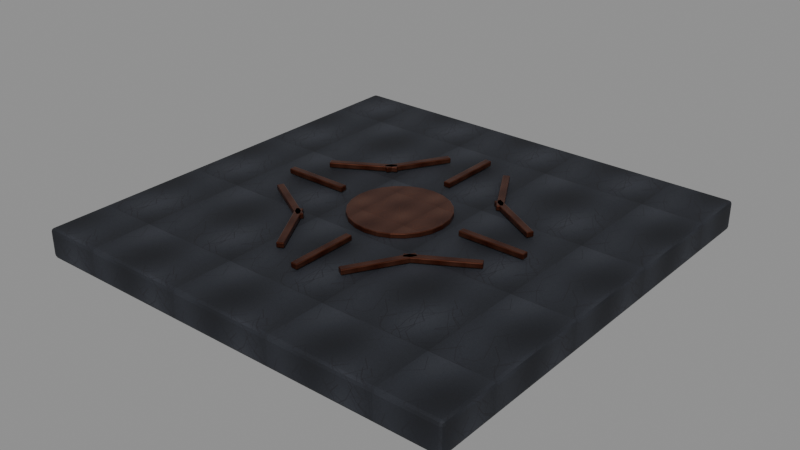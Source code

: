 # Source: blackstone-floor-tile.blend  (saved by Blender 5.0.118; exported with 4.5.12 LTS)
import bpy
from mathutils import Matrix  # noqa: F401  (used for matrix-valued properties, if any)

bpy.ops.wm.read_factory_settings(use_empty=True)
scene = bpy.context.scene
scene.name = 'Scene'

# ---- images (referenced by path relative to the original .blend; pixels are not part of the script)
import os
ASSET_DIR = os.environ.get("B2B_ASSET_DIR", "")  # directory of the original .blend (textures are referenced by path, not embedded)
HERE = os.path.dirname(os.path.abspath(__file__))  # packed textures are extracted next to this script under _unpacked/

def load_image(name, relpath, width, height, colorspace="sRGB"):
    """Load a texture the original file referenced (path relative to the .blend, or extracted next to this script)."""
    p = next((c for c in (os.path.join(HERE, relpath), os.path.join(ASSET_DIR, relpath)) if relpath and os.path.exists(c)), "")
    if p:
        img = bpy.data.images.load(p, check_existing=True)
        img.name = name
    else:  # same state as the original file: an image datablock whose file is absent (Cycles renders it pink)
        img = bpy.data.images.new(name, width, height)
        img.source = "FILE"
        img.filepath = "//" + (relpath or name)
    img.colorspace_settings.name = colorspace
    return img
img_blackstone_basalt_albedo_png = load_image('blackstone-basalt-albedo.png', '_unpacked/9fdcc09c39f13881.0d542fb7.png', 512, 512, 'sRGB')
img_blackstone_basalt_normal_png = load_image('blackstone-basalt-normal.png', '_unpacked/blackstone-basalt-normal.96010286.png', 512, 512, 'Non-Color')
img_blackstone_basalt_metallic_smoothness_png = load_image('blackstone-basalt-metallic-smoothness.png', '_unpacked/blackstone-basalt-metallic-smoothness.c027b876.png', 512, 512, 'Non-Color')
img_blackstone_bronze_albedo_png = load_image('blackstone-bronze-albedo.png', '_unpacked/352b8acdcaf28e41.c9bf7482.png', 512, 512, 'sRGB')
img_blackstone_royal_bronze_normal_png = load_image('blackstone-royal-bronze-normal.png', '_unpacked/blackstone-royal-bronze-normal.07504b01.png', 512, 512, 'Non-Color')
img_blackstone_royal_bronze_metallic_smoothness_png = load_image('blackstone-royal-bronze-metallic-smoothness.png', '_unpacked/blackstone-royal-bronze-metallic-smoothness.5d60b618.png', 512, 512, 'Non-Color')

# ---- materials (node trees are filled in below, after node groups)
mat_blackstone_basalt = bpy.data.materials.new('blackstone.basalt')
mat_blackstone_basalt.use_backface_culling = True
mat_blackstone_royal_bronze = bpy.data.materials.new('blackstone.royal-bronze')
mat_blackstone_royal_bronze.use_backface_culling = True

# ---- material node trees
mat_blackstone_basalt.use_nodes = True; mat_blackstone_basalt.node_tree.nodes.clear()
_N = mat_blackstone_basalt.node_tree.nodes; _L = mat_blackstone_basalt.node_tree.links
n0 = _N.new('ShaderNodeBsdfPrincipled'); n0.name = 'Principled BSDF'; n0.location = (-200, 100)
n1 = _N.new('ShaderNodeOutputMaterial'); n1.name = 'Material Output'; n1.location = (200, 100)
n2 = _N.new('ShaderNodeTexImage'); n2.name = 'BlackstoneSource'; n2.location = (0, 0)
n2.image = img_blackstone_basalt_albedo_png
n3 = _N.new('ShaderNodeTexImage'); n3.name = 'Blackstone Normal'; n3.location = (0, 0)
n3.image = img_blackstone_basalt_normal_png
n4 = _N.new('ShaderNodeNormalMap'); n4.name = 'Blackstone NormalMap'; n4.location = (0, 0)
n4.inputs[0].default_value = 0.45
n5 = _N.new('ShaderNodeTexImage'); n5.name = 'Blackstone MetallicSmoothness'; n5.location = (0, 0)
n5.image = img_blackstone_basalt_metallic_smoothness_png
n6 = _N.new('ShaderNodeSeparateColor'); n6.name = 'Blackstone Packed Channels'; n6.location = (0, 0)
n7 = _N.new('ShaderNodeMath'); n7.name = 'Blackstone Smoothness To Roughness'; n7.location = (0, 0)
n7.operation = 'SUBTRACT'
n7.inputs[0].default_value = 1.0
_L.new(n0.outputs[0], n1.inputs[0])
_L.new(n2.outputs[0], n0.inputs[0])
_L.new(n3.outputs[0], n4.inputs[1])
_L.new(n4.outputs[0], n0.inputs[5])
_L.new(n5.outputs[0], n6.inputs[0])
_L.new(n6.outputs[0], n0.inputs[1])
_L.new(n5.outputs[1], n7.inputs[1])
_L.new(n7.outputs[0], n0.inputs[2])
n1.is_active_output = True
mat_blackstone_royal_bronze.use_nodes = True; mat_blackstone_royal_bronze.node_tree.nodes.clear()
_N = mat_blackstone_royal_bronze.node_tree.nodes; _L = mat_blackstone_royal_bronze.node_tree.links
n0 = _N.new('ShaderNodeBsdfPrincipled'); n0.name = 'Principled BSDF'; n0.location = (-200, 100)
n1 = _N.new('ShaderNodeOutputMaterial'); n1.name = 'Material Output'; n1.location = (200, 100)
n2 = _N.new('ShaderNodeTexImage'); n2.name = 'BlackstoneSource'; n2.location = (0, 0)
n2.image = img_blackstone_bronze_albedo_png
n3 = _N.new('ShaderNodeTexImage'); n3.name = 'Blackstone Normal'; n3.location = (0, 0)
n3.image = img_blackstone_royal_bronze_normal_png
n4 = _N.new('ShaderNodeNormalMap'); n4.name = 'Blackstone NormalMap'; n4.location = (0, 0)
n4.inputs[0].default_value = 0.45
n5 = _N.new('ShaderNodeTexImage'); n5.name = 'Blackstone MetallicSmoothness'; n5.location = (0, 0)
n5.image = img_blackstone_royal_bronze_metallic_smoothness_png
n6 = _N.new('ShaderNodeSeparateColor'); n6.name = 'Blackstone Packed Channels'; n6.location = (0, 0)
n7 = _N.new('ShaderNodeMath'); n7.name = 'Blackstone Smoothness To Roughness'; n7.location = (0, 0)
n7.operation = 'SUBTRACT'
n7.inputs[0].default_value = 1.0
_L.new(n0.outputs[0], n1.inputs[0])
_L.new(n2.outputs[0], n0.inputs[0])
_L.new(n3.outputs[0], n4.inputs[1])
_L.new(n4.outputs[0], n0.inputs[5])
_L.new(n5.outputs[0], n6.inputs[0])
_L.new(n6.outputs[0], n0.inputs[1])
_L.new(n5.outputs[1], n7.inputs[1])
_L.new(n7.outputs[0], n0.inputs[2])
n1.is_active_output = True

# ---- meshes
me_cube = bpy.data.meshes.new('Cube')
me_cube.from_pydata([(-2.5, -2.5, -0.17), (-2.5, -2.5, 0.17), (-2.5, 2.5, -0.17), (-2.5, 2.5, 0.17), (2.5, -2.5, -0.17), (2.5, -2.5, 0.17), (2.5, 2.5, -0.17), (2.5, 2.5, 0.17)], [], [(0, 1, 3, 2), (2, 3, 7, 6), (6, 7, 5, 4), (4, 5, 1, 0), (2, 6, 4, 0), (7, 3, 1, 5)])
_uv = me_cube.uv_layers.new(name='UVMap')
_uv.uv.foreach_set('vector', [-1.583, 0.3583, -1.583, 0.6417, 2.583, 0.6417, 2.583, 0.3583, -1.583, 0.3583, -1.583, 0.6417, 2.583, 0.6417, 2.583, 0.3583, 2.583, 0.3583, 2.583, 0.6417, -1.583, 0.6417, -1.583, 0.3583, 2.583, 0.3583, 2.583, 0.6417, -1.583, 0.6417, -1.583, 0.3583, -1.583, 2.583, 2.583, 2.583, 2.583, -1.583, -1.583, -1.583, 2.583, 2.583, -1.583, 2.583, -1.583, -1.583, 2.583, -1.583])
me_cube.materials.append(mat_blackstone_basalt)
me_cube.update()
me_cylinder = bpy.data.meshes.new('Cylinder')
me_cylinder.from_pydata([(0.0, 0.56, -0.0275), (0.0, 0.56, 0.0275), (0.1449, 0.5409, -0.0275), (0.1449, 0.5409, 0.0275), (0.28, 0.485, -0.0275), (0.28, 0.485, 0.0275), (0.396, 0.396, -0.0275), (0.396, 0.396, 0.0275), (0.485, 0.28, -0.0275), (0.485, 0.28, 0.0275), (0.5409, 0.1449, -0.0275), (0.5409, 0.1449, 0.0275), (0.56, 0.0, -0.0275), (0.56, 0.0, 0.0275), (0.5409, -0.1449, -0.0275), (0.5409, -0.1449, 0.0275), (0.485, -0.28, -0.0275), (0.485, -0.28, 0.0275), (0.396, -0.396, -0.0275), (0.396, -0.396, 0.0275), (0.28, -0.485, -0.0275), (0.28, -0.485, 0.0275), (0.1449, -0.5409, -0.0275), (0.1449, -0.5409, 0.0275), (0.0, -0.56, -0.0275), (0.0, -0.56, 0.0275), (-0.1449, -0.5409, -0.0275), (-0.1449, -0.5409, 0.0275), (-0.28, -0.485, -0.0275), (-0.28, -0.485, 0.0275), (-0.396, -0.396, -0.0275), (-0.396, -0.396, 0.0275), (-0.485, -0.28, -0.0275), (-0.485, -0.28, 0.0275), (-0.5409, -0.1449, -0.0275), (-0.5409, -0.1449, 0.0275), (-0.56, 0.0, -0.0275), (-0.56, 0.0, 0.0275), (-0.5409, 0.1449, -0.0275), (-0.5409, 0.1449, 0.0275), (-0.485, 0.28, -0.0275), (-0.485, 0.28, 0.0275), (-0.396, 0.396, -0.0275), (-0.396, 0.396, 0.0275), (-0.28, 0.485, -0.0275), (-0.28, 0.485, 0.0275), (-0.1449, 0.5409, -0.0275), (-0.1449, 0.5409, 0.0275)], [], [(0, 1, 3, 2), (2, 3, 5, 4), (4, 5, 7, 6), (6, 7, 9, 8), (8, 9, 11, 10), (10, 11, 13, 12), (12, 13, 15, 14), (14, 15, 17, 16), (16, 17, 19, 18), (18, 19, 21, 20), (20, 21, 23, 22), (22, 23, 25, 24), (24, 25, 27, 26), (26, 27, 29, 28), (28, 29, 31, 30), (30, 31, 33, 32), (32, 33, 35, 34), (34, 35, 37, 36), (36, 37, 39, 38), (38, 39, 41, 40), (40, 41, 43, 42), (42, 43, 45, 44), (3, 1, 47, 45, 43, 41, 39, 37, 35, 33, 31, 29, 27, 25, 23, 21, 19, 17, 15, 13, 11, 9, 7, 5), (44, 45, 47, 46), (46, 47, 1, 0), (0, 2, 4, 6, 8, 10, 12, 14, 16, 18, 20, 22, 24, 26, 28, 30, 32, 34, 36, 38, 40, 42, 44, 46)])
_uv = me_cylinder.uv_layers.new(name='UVMap')
_uv.uv.foreach_set('vector', [0.5, 0.45, 0.5, 0.55, 0.7635, 0.55, 0.7635, 0.45, 0.7635, 0.45, 0.7635, 0.55, 1.009, 0.55, 1.009, 0.45, 1.009, 0.45, 1.009, 0.55, 1.22, 0.55, 1.22, 0.45, 1.22, 0.45, 1.22, 0.55, 1.009, 0.55, 1.009, 0.45, 1.009, 0.45, 1.009, 0.55, 0.7635, 0.55, 0.7635, 0.45, 0.7635, 0.45, 0.7635, 0.55, 0.5, 0.55, 0.5, 0.45, 0.5, 0.45, 0.5, 0.55, 0.2365, 0.55, 0.2365, 0.45, 0.2365, 0.45, 0.2365, 0.55, -0.009091, 0.55, -0.009091, 0.45, -0.009091, 0.45, -0.009091, 0.55, -0.22, 0.55, -0.22, 0.45, 1.22, 0.45, 1.22, 0.55, 1.009, 0.55, 1.009, 0.45, 1.009, 0.45, 1.009, 0.55, 0.7635, 0.55, 0.7635, 0.45, 0.7635, 0.45, 0.7635, 0.55, 0.5, 0.55, 0.5, 0.45, 0.5, 0.45, 0.5, 0.55, 0.2365, 0.55, 0.2365, 0.45, 0.2365, 0.45, 0.2365, 0.55, -0.009091, 0.55, -0.009091, 0.45, -0.009091, 0.45, -0.009091, 0.55, -0.22, 0.55, -0.22, 0.45, -0.22, 0.45, -0.22, 0.55, -0.009091, 0.55, -0.009091, 0.45, -0.009091, 0.45, -0.009091, 0.55, 0.2365, 0.55, 0.2365, 0.45, 0.2365, 0.45, 0.2365, 0.55, 0.5, 0.55, 0.5, 0.45, 0.5, 0.45, 0.5, 0.55, 0.7635, 0.55, 0.7635, 0.45, 0.7635, 0.45, 0.7635, 0.55, 1.009, 0.55, 1.009, 0.45, 1.009, 0.45, 1.009, 0.55, 1.22, 0.55, 1.22, 0.45, -0.22, 0.45, -0.22, 0.55, -0.009091, 0.55, -0.009091, 0.45, 0.7635, 1.483, 0.5, 1.518, 0.2365, 1.483, -0.009091, 1.382, -0.22, 1.22, -0.3818, 1.009, -0.4835, 0.7635, -0.5182, 0.5, -0.4835, 0.2365, -0.3818, -0.009091, -0.22, -0.22, -0.009091, -0.3818, 0.2365, -0.4835, 0.5, -0.5182, 0.7635, -0.4835, 1.009, -0.3818, 1.22, -0.22, 1.382, -0.009091, 1.483, 0.2365, 1.518, 0.5, 1.483, 0.7635, 1.382, 1.009, 1.22, 1.22, 1.009, 1.382, -0.009091, 0.45, -0.009091, 0.55, 0.2365, 0.55, 0.2365, 0.45, 0.2365, 0.45, 0.2365, 0.55, 0.5, 0.55, 0.5, 0.45, 0.5, 1.518, 0.7635, 1.483, 1.009, 1.382, 1.22, 1.22, 1.382, 1.009, 1.483, 0.7635, 1.518, 0.5, 1.483, 0.2365, 1.382, -0.009091, 1.22, -0.22, 1.009, -0.3818, 0.7635, -0.4835, 0.5, -0.5182, 0.2365, -0.4835, -0.009091, -0.3818, -0.22, -0.22, -0.3818, -0.009091, -0.4835, 0.2365, -0.5182, 0.5, -0.4835, 0.7635, -0.3818, 1.009, -0.22, 1.22, -0.009091, 1.382, 0.2365, 1.483])
me_cylinder.materials.append(mat_blackstone_royal_bronze)
me_cylinder.update()
me_cube_001 = bpy.data.meshes.new('Cube.001')
me_cube_001.from_pydata([(-0.04, -0.385, -0.03), (-0.04, -0.385, 0.03), (-0.04, 0.385, -0.03), (-0.04, 0.385, 0.03), (0.04, -0.385, -0.03), (0.04, -0.385, 0.03), (0.04, 0.385, -0.03), (0.04, 0.385, 0.03)], [], [(0, 1, 3, 2), (2, 3, 7, 6), (6, 7, 5, 4), (4, 5, 1, 0), (2, 6, 4, 0), (7, 3, 1, 5)])
_uv = me_cube_001.uv_layers.new(name='UVMap')
_uv.uv.foreach_set('vector', [-0.3778, 0.4316, -0.3778, 0.5684, 1.378, 0.5684, 1.378, 0.4316, 0.4088, 0.4316, 0.4088, 0.5684, 0.5912, 0.5684, 0.5912, 0.4316, 1.378, 0.4316, 1.378, 0.5684, -0.3778, 0.5684, -0.3778, 0.4316, 0.5912, 0.4316, 0.5912, 0.5684, 0.4088, 0.5684, 0.4088, 0.4316, 0.4088, 1.378, 0.5912, 1.378, 0.5912, -0.3778, 0.4088, -0.3778, 0.5912, 1.378, 0.4088, 1.378, 0.4088, -0.3778, 0.5912, -0.3778])
me_cube_001.materials.append(mat_blackstone_royal_bronze)
me_cube_001.update()
me_cube_002 = bpy.data.meshes.new('Cube.002')
me_cube_002.from_pydata([(-0.04, -0.385, -0.03), (-0.04, -0.385, 0.03), (-0.04, 0.385, -0.03), (-0.04, 0.385, 0.03), (0.04, -0.385, -0.03), (0.04, -0.385, 0.03), (0.04, 0.385, -0.03), (0.04, 0.385, 0.03)], [], [(0, 1, 3, 2), (2, 3, 7, 6), (6, 7, 5, 4), (4, 5, 1, 0), (2, 6, 4, 0), (7, 3, 1, 5)])
_uv = me_cube_002.uv_layers.new(name='UVMap')
_uv.uv.foreach_set('vector', [-0.3778, 0.4316, -0.3778, 0.5684, 1.378, 0.5684, 1.378, 0.4316, 0.4088, 0.4316, 0.4088, 0.5684, 0.5912, 0.5684, 0.5912, 0.4316, 1.378, 0.4316, 1.378, 0.5684, -0.3778, 0.5684, -0.3778, 0.4316, 0.5912, 0.4316, 0.5912, 0.5684, 0.4088, 0.5684, 0.4088, 0.4316, 0.4088, 1.378, 0.5912, 1.378, 0.5912, -0.3778, 0.4088, -0.3778, 0.5912, 1.378, 0.4088, 1.378, 0.4088, -0.3778, 0.5912, -0.3778])
me_cube_002.materials.append(mat_blackstone_royal_bronze)
me_cube_002.update()
me_cube_003 = bpy.data.meshes.new('Cube.003')
me_cube_003.from_pydata([(-0.04, -0.385, -0.03), (-0.04, -0.385, 0.03), (-0.04, 0.385, -0.03), (-0.04, 0.385, 0.03), (0.04, -0.385, -0.03), (0.04, -0.385, 0.03), (0.04, 0.385, -0.03), (0.04, 0.385, 0.03)], [], [(0, 1, 3, 2), (2, 3, 7, 6), (6, 7, 5, 4), (4, 5, 1, 0), (2, 6, 4, 0), (7, 3, 1, 5)])
_uv = me_cube_003.uv_layers.new(name='UVMap')
_uv.uv.foreach_set('vector', [-0.3778, 0.4316, -0.3778, 0.5684, 1.378, 0.5684, 1.378, 0.4316, 0.4088, 0.4316, 0.4088, 0.5684, 0.5912, 0.5684, 0.5912, 0.4316, 1.378, 0.4316, 1.378, 0.5684, -0.3778, 0.5684, -0.3778, 0.4316, 0.5912, 0.4316, 0.5912, 0.5684, 0.4088, 0.5684, 0.4088, 0.4316, 0.4088, 1.378, 0.5912, 1.378, 0.5912, -0.3778, 0.4088, -0.3778, 0.5912, 1.378, 0.4088, 1.378, 0.4088, -0.3778, 0.5912, -0.3778])
me_cube_003.materials.append(mat_blackstone_royal_bronze)
me_cube_003.update()
me_cube_004 = bpy.data.meshes.new('Cube.004')
me_cube_004.from_pydata([(-0.04, -0.385, -0.03), (-0.04, -0.385, 0.03), (-0.04, 0.385, -0.03), (-0.04, 0.385, 0.03), (0.04, -0.385, -0.03), (0.04, -0.385, 0.03), (0.04, 0.385, -0.03), (0.04, 0.385, 0.03)], [], [(0, 1, 3, 2), (2, 3, 7, 6), (6, 7, 5, 4), (4, 5, 1, 0), (2, 6, 4, 0), (7, 3, 1, 5)])
_uv = me_cube_004.uv_layers.new(name='UVMap')
_uv.uv.foreach_set('vector', [-0.3778, 0.4316, -0.3778, 0.5684, 1.378, 0.5684, 1.378, 0.4316, 0.4088, 0.4316, 0.4088, 0.5684, 0.5912, 0.5684, 0.5912, 0.4316, 1.378, 0.4316, 1.378, 0.5684, -0.3778, 0.5684, -0.3778, 0.4316, 0.5912, 0.4316, 0.5912, 0.5684, 0.4088, 0.5684, 0.4088, 0.4316, 0.4088, 1.378, 0.5912, 1.378, 0.5912, -0.3778, 0.4088, -0.3778, 0.5912, 1.378, 0.4088, 1.378, 0.4088, -0.3778, 0.5912, -0.3778])
me_cube_004.materials.append(mat_blackstone_royal_bronze)
me_cube_004.update()
me_cube_005 = bpy.data.meshes.new('Cube.005')
me_cube_005.from_pydata([(-0.04, -0.385, -0.03), (-0.04, -0.385, 0.03), (-0.04, 0.385, -0.03), (-0.04, 0.385, 0.03), (0.04, -0.385, -0.03), (0.04, -0.385, 0.03), (0.04, 0.385, -0.03), (0.04, 0.385, 0.03)], [], [(0, 1, 3, 2), (2, 3, 7, 6), (6, 7, 5, 4), (4, 5, 1, 0), (2, 6, 4, 0), (7, 3, 1, 5)])
_uv = me_cube_005.uv_layers.new(name='UVMap')
_uv.uv.foreach_set('vector', [-0.3778, 0.4316, -0.3778, 0.5684, 1.378, 0.5684, 1.378, 0.4316, 0.4088, 0.4316, 0.4088, 0.5684, 0.5912, 0.5684, 0.5912, 0.4316, 1.378, 0.4316, 1.378, 0.5684, -0.3778, 0.5684, -0.3778, 0.4316, 0.5912, 0.4316, 0.5912, 0.5684, 0.4088, 0.5684, 0.4088, 0.4316, 0.4088, 1.378, 0.5912, 1.378, 0.5912, -0.3778, 0.4088, -0.3778, 0.5912, 1.378, 0.4088, 1.378, 0.4088, -0.3778, 0.5912, -0.3778])
me_cube_005.materials.append(mat_blackstone_royal_bronze)
me_cube_005.update()
me_cube_006 = bpy.data.meshes.new('Cube.006')
me_cube_006.from_pydata([(-0.04, -0.385, -0.03), (-0.04, -0.385, 0.03), (-0.04, 0.385, -0.03), (-0.04, 0.385, 0.03), (0.04, -0.385, -0.03), (0.04, -0.385, 0.03), (0.04, 0.385, -0.03), (0.04, 0.385, 0.03)], [], [(0, 1, 3, 2), (2, 3, 7, 6), (6, 7, 5, 4), (4, 5, 1, 0), (2, 6, 4, 0), (7, 3, 1, 5)])
_uv = me_cube_006.uv_layers.new(name='UVMap')
_uv.uv.foreach_set('vector', [-0.3778, 0.4316, -0.3778, 0.5684, 1.378, 0.5684, 1.378, 0.4316, 0.4088, 0.4316, 0.4088, 0.5684, 0.5912, 0.5684, 0.5912, 0.4316, 1.378, 0.4316, 1.378, 0.5684, -0.3778, 0.5684, -0.3778, 0.4316, 0.5912, 0.4316, 0.5912, 0.5684, 0.4088, 0.5684, 0.4088, 0.4316, 0.4088, 1.378, 0.5912, 1.378, 0.5912, -0.3778, 0.4088, -0.3778, 0.5912, 1.378, 0.4088, 1.378, 0.4088, -0.3778, 0.5912, -0.3778])
me_cube_006.materials.append(mat_blackstone_royal_bronze)
me_cube_006.update()
me_cube_007 = bpy.data.meshes.new('Cube.007')
me_cube_007.from_pydata([(-0.04, -0.385, -0.03), (-0.04, -0.385, 0.03), (-0.04, 0.385, -0.03), (-0.04, 0.385, 0.03), (0.04, -0.385, -0.03), (0.04, -0.385, 0.03), (0.04, 0.385, -0.03), (0.04, 0.385, 0.03)], [], [(0, 1, 3, 2), (2, 3, 7, 6), (6, 7, 5, 4), (4, 5, 1, 0), (2, 6, 4, 0), (7, 3, 1, 5)])
_uv = me_cube_007.uv_layers.new(name='UVMap')
_uv.uv.foreach_set('vector', [-0.3778, 0.4316, -0.3778, 0.5684, 1.378, 0.5684, 1.378, 0.4316, 0.4088, 0.4316, 0.4088, 0.5684, 0.5912, 0.5684, 0.5912, 0.4316, 1.378, 0.4316, 1.378, 0.5684, -0.3778, 0.5684, -0.3778, 0.4316, 0.5912, 0.4316, 0.5912, 0.5684, 0.4088, 0.5684, 0.4088, 0.4316, 0.4088, 1.378, 0.5912, 1.378, 0.5912, -0.3778, 0.4088, -0.3778, 0.5912, 1.378, 0.4088, 1.378, 0.4088, -0.3778, 0.5912, -0.3778])
me_cube_007.materials.append(mat_blackstone_royal_bronze)
me_cube_007.update()
me_cube_008 = bpy.data.meshes.new('Cube.008')
me_cube_008.from_pydata([(-0.04, -0.385, -0.03), (-0.04, -0.385, 0.03), (-0.04, 0.385, -0.03), (-0.04, 0.385, 0.03), (0.04, -0.385, -0.03), (0.04, -0.385, 0.03), (0.04, 0.385, -0.03), (0.04, 0.385, 0.03)], [], [(0, 1, 3, 2), (2, 3, 7, 6), (6, 7, 5, 4), (4, 5, 1, 0), (2, 6, 4, 0), (7, 3, 1, 5)])
_uv = me_cube_008.uv_layers.new(name='UVMap')
_uv.uv.foreach_set('vector', [-0.3778, 0.4316, -0.3778, 0.5684, 1.378, 0.5684, 1.378, 0.4316, 0.4088, 0.4316, 0.4088, 0.5684, 0.5912, 0.5684, 0.5912, 0.4316, 1.378, 0.4316, 1.378, 0.5684, -0.3778, 0.5684, -0.3778, 0.4316, 0.5912, 0.4316, 0.5912, 0.5684, 0.4088, 0.5684, 0.4088, 0.4316, 0.4088, 1.378, 0.5912, 1.378, 0.5912, -0.3778, 0.4088, -0.3778, 0.5912, 1.378, 0.4088, 1.378, 0.4088, -0.3778, 0.5912, -0.3778])
me_cube_008.materials.append(mat_blackstone_royal_bronze)
me_cube_008.update()
me_cube_009 = bpy.data.meshes.new('Cube.009')
me_cube_009.from_pydata([(-0.04, -0.385, -0.03), (-0.04, -0.385, 0.03), (-0.04, 0.385, -0.03), (-0.04, 0.385, 0.03), (0.04, -0.385, -0.03), (0.04, -0.385, 0.03), (0.04, 0.385, -0.03), (0.04, 0.385, 0.03)], [], [(0, 1, 3, 2), (2, 3, 7, 6), (6, 7, 5, 4), (4, 5, 1, 0), (2, 6, 4, 0), (7, 3, 1, 5)])
_uv = me_cube_009.uv_layers.new(name='UVMap')
_uv.uv.foreach_set('vector', [-0.3778, 0.4316, -0.3778, 0.5684, 1.378, 0.5684, 1.378, 0.4316, 0.4088, 0.4316, 0.4088, 0.5684, 0.5912, 0.5684, 0.5912, 0.4316, 1.378, 0.4316, 1.378, 0.5684, -0.3778, 0.5684, -0.3778, 0.4316, 0.5912, 0.4316, 0.5912, 0.5684, 0.4088, 0.5684, 0.4088, 0.4316, 0.4088, 1.378, 0.5912, 1.378, 0.5912, -0.3778, 0.4088, -0.3778, 0.5912, 1.378, 0.4088, 1.378, 0.4088, -0.3778, 0.5912, -0.3778])
me_cube_009.materials.append(mat_blackstone_royal_bronze)
me_cube_009.update()
me_cube_010 = bpy.data.meshes.new('Cube.010')
me_cube_010.from_pydata([(-0.04, -0.385, -0.03), (-0.04, -0.385, 0.03), (-0.04, 0.385, -0.03), (-0.04, 0.385, 0.03), (0.04, -0.385, -0.03), (0.04, -0.385, 0.03), (0.04, 0.385, -0.03), (0.04, 0.385, 0.03)], [], [(0, 1, 3, 2), (2, 3, 7, 6), (6, 7, 5, 4), (4, 5, 1, 0), (2, 6, 4, 0), (7, 3, 1, 5)])
_uv = me_cube_010.uv_layers.new(name='UVMap')
_uv.uv.foreach_set('vector', [-0.3778, 0.4316, -0.3778, 0.5684, 1.378, 0.5684, 1.378, 0.4316, 0.4088, 0.4316, 0.4088, 0.5684, 0.5912, 0.5684, 0.5912, 0.4316, 1.378, 0.4316, 1.378, 0.5684, -0.3778, 0.5684, -0.3778, 0.4316, 0.5912, 0.4316, 0.5912, 0.5684, 0.4088, 0.5684, 0.4088, 0.4316, 0.4088, 1.378, 0.5912, 1.378, 0.5912, -0.3778, 0.4088, -0.3778, 0.5912, 1.378, 0.4088, 1.378, 0.4088, -0.3778, 0.5912, -0.3778])
me_cube_010.materials.append(mat_blackstone_royal_bronze)
me_cube_010.update()
me_cube_011 = bpy.data.meshes.new('Cube.011')
me_cube_011.from_pydata([(-0.04, -0.385, -0.03), (-0.04, -0.385, 0.03), (-0.04, 0.385, -0.03), (-0.04, 0.385, 0.03), (0.04, -0.385, -0.03), (0.04, -0.385, 0.03), (0.04, 0.385, -0.03), (0.04, 0.385, 0.03)], [], [(0, 1, 3, 2), (2, 3, 7, 6), (6, 7, 5, 4), (4, 5, 1, 0), (2, 6, 4, 0), (7, 3, 1, 5)])
_uv = me_cube_011.uv_layers.new(name='UVMap')
_uv.uv.foreach_set('vector', [-0.3778, 0.4316, -0.3778, 0.5684, 1.378, 0.5684, 1.378, 0.4316, 0.4088, 0.4316, 0.4088, 0.5684, 0.5912, 0.5684, 0.5912, 0.4316, 1.378, 0.4316, 1.378, 0.5684, -0.3778, 0.5684, -0.3778, 0.4316, 0.5912, 0.4316, 0.5912, 0.5684, 0.4088, 0.5684, 0.4088, 0.4316, 0.4088, 1.378, 0.5912, 1.378, 0.5912, -0.3778, 0.4088, -0.3778, 0.5912, 1.378, 0.4088, 1.378, 0.4088, -0.3778, 0.5912, -0.3778])
me_cube_011.materials.append(mat_blackstone_royal_bronze)
me_cube_011.update()
me_cube_012 = bpy.data.meshes.new('Cube.012')
me_cube_012.from_pydata([(-0.04, -0.385, -0.03), (-0.04, -0.385, 0.03), (-0.04, 0.385, -0.03), (-0.04, 0.385, 0.03), (0.04, -0.385, -0.03), (0.04, -0.385, 0.03), (0.04, 0.385, -0.03), (0.04, 0.385, 0.03)], [], [(0, 1, 3, 2), (2, 3, 7, 6), (6, 7, 5, 4), (4, 5, 1, 0), (2, 6, 4, 0), (7, 3, 1, 5)])
_uv = me_cube_012.uv_layers.new(name='UVMap')
_uv.uv.foreach_set('vector', [-0.3778, 0.4316, -0.3778, 0.5684, 1.378, 0.5684, 1.378, 0.4316, 0.4088, 0.4316, 0.4088, 0.5684, 0.5912, 0.5684, 0.5912, 0.4316, 1.378, 0.4316, 1.378, 0.5684, -0.3778, 0.5684, -0.3778, 0.4316, 0.5912, 0.4316, 0.5912, 0.5684, 0.4088, 0.5684, 0.4088, 0.4316, 0.4088, 1.378, 0.5912, 1.378, 0.5912, -0.3778, 0.4088, -0.3778, 0.5912, 1.378, 0.4088, 1.378, 0.4088, -0.3778, 0.5912, -0.3778])
me_cube_012.materials.append(mat_blackstone_royal_bronze)
me_cube_012.update()

# ---- objects
ob_floor_slab = bpy.data.objects.new('Floor_Slab', me_cube)
ob_floor_sundisc = bpy.data.objects.new('Floor_SunDisc', me_cylinder)
ob_floor_sun_ray_1 = bpy.data.objects.new('Floor_Sun_Ray_1', me_cube_001)
ob_floor_sun_ray_2 = bpy.data.objects.new('Floor_Sun_Ray_2', me_cube_002)
ob_floor_sun_ray_3 = bpy.data.objects.new('Floor_Sun_Ray_3', me_cube_003)
ob_floor_sun_ray_4 = bpy.data.objects.new('Floor_Sun_Ray_4', me_cube_004)
ob_floor_sun_ray_5 = bpy.data.objects.new('Floor_Sun_Ray_5', me_cube_005)
ob_floor_sun_ray_6 = bpy.data.objects.new('Floor_Sun_Ray_6', me_cube_006)
ob_floor_sun_ray_7 = bpy.data.objects.new('Floor_Sun_Ray_7', me_cube_007)
ob_floor_sun_ray_8 = bpy.data.objects.new('Floor_Sun_Ray_8', me_cube_008)
ob_floor_sun_ray_9 = bpy.data.objects.new('Floor_Sun_Ray_9', me_cube_009)
ob_floor_sun_ray_10 = bpy.data.objects.new('Floor_Sun_Ray_10', me_cube_010)
ob_floor_sun_ray_11 = bpy.data.objects.new('Floor_Sun_Ray_11', me_cube_011)
ob_floor_sun_ray_12 = bpy.data.objects.new('Floor_Sun_Ray_12', me_cube_012)

# ---- transforms, parenting, visibility, modifiers, constraints
ob_floor_slab.location = (0.0, 0.0, 0.0)
_m = ob_floor_slab.modifiers.new('blackstone-bevel', 'BEVEL')
_m.width = 0.04
_m.width_pct = 0.04
_m.segments = 2
ob_floor_sundisc.location = (0.0, 0.0, 0.2)
_m = ob_floor_sundisc.modifiers.new('blackstone-bevel', 'BEVEL')
_m.width = 0.008
_m.width_pct = 0.008
_m.segments = 2
ob_floor_sun_ray_1.location = (1.165, 0.0, 0.22)
ob_floor_sun_ray_1.rotation_euler = (0.0, 0.0, -1.571)
_m = ob_floor_sun_ray_1.modifiers.new('blackstone-bevel', 'BEVEL')
_m.width = 0.01
_m.width_pct = 0.01
_m.segments = 2
ob_floor_sun_ray_2.location = (1.009, -0.5825, 0.22)
ob_floor_sun_ray_2.rotation_euler = (0.0, 0.0, -1.047)
_m = ob_floor_sun_ray_2.modifiers.new('blackstone-bevel', 'BEVEL')
_m.width = 0.01
_m.width_pct = 0.01
_m.segments = 2
ob_floor_sun_ray_3.location = (0.5825, -1.009, 0.22)
ob_floor_sun_ray_3.rotation_euler = (0.0, 0.0, -0.5236)
_m = ob_floor_sun_ray_3.modifiers.new('blackstone-bevel', 'BEVEL')
_m.width = 0.01
_m.width_pct = 0.01
_m.segments = 2
ob_floor_sun_ray_4.location = (7.134e-17, -1.165, 0.22)
_m = ob_floor_sun_ray_4.modifiers.new('blackstone-bevel', 'BEVEL')
_m.width = 0.01
_m.width_pct = 0.01
_m.segments = 2
ob_floor_sun_ray_5.location = (-0.5825, -1.009, 0.22)
ob_floor_sun_ray_5.rotation_euler = (0.0, 0.0, 0.5236)
_m = ob_floor_sun_ray_5.modifiers.new('blackstone-bevel', 'BEVEL')
_m.width = 0.01
_m.width_pct = 0.01
_m.segments = 2
ob_floor_sun_ray_6.location = (-1.009, -0.5825, 0.22)
ob_floor_sun_ray_6.rotation_euler = (0.0, 0.0, 1.047)
_m = ob_floor_sun_ray_6.modifiers.new('blackstone-bevel', 'BEVEL')
_m.width = 0.01
_m.width_pct = 0.01
_m.segments = 2
ob_floor_sun_ray_7.location = (-1.165, -1.427e-16, 0.22)
ob_floor_sun_ray_7.rotation_euler = (0.0, 0.0, 1.571)
_m = ob_floor_sun_ray_7.modifiers.new('blackstone-bevel', 'BEVEL')
_m.width = 0.01
_m.width_pct = 0.01
_m.segments = 2
ob_floor_sun_ray_8.location = (-1.009, 0.5825, 0.22)
ob_floor_sun_ray_8.rotation_euler = (0.0, 0.0, 2.094)
_m = ob_floor_sun_ray_8.modifiers.new('blackstone-bevel', 'BEVEL')
_m.width = 0.01
_m.width_pct = 0.01
_m.segments = 2
ob_floor_sun_ray_9.location = (-0.5825, 1.009, 0.22)
ob_floor_sun_ray_9.rotation_euler = (0.0, 0.0, 2.618)
_m = ob_floor_sun_ray_9.modifiers.new('blackstone-bevel', 'BEVEL')
_m.width = 0.01
_m.width_pct = 0.01
_m.segments = 2
ob_floor_sun_ray_10.location = (-2.14e-16, 1.165, 0.22)
ob_floor_sun_ray_10.rotation_euler = (0.0, 0.0, 3.142)
_m = ob_floor_sun_ray_10.modifiers.new('blackstone-bevel', 'BEVEL')
_m.width = 0.01
_m.width_pct = 0.01
_m.segments = 2
ob_floor_sun_ray_11.location = (0.5825, 1.009, 0.22)
ob_floor_sun_ray_11.rotation_euler = (0.0, 0.0, 3.665)
_m = ob_floor_sun_ray_11.modifiers.new('blackstone-bevel', 'BEVEL')
_m.width = 0.01
_m.width_pct = 0.01
_m.segments = 2
ob_floor_sun_ray_12.location = (1.009, 0.5825, 0.22)
ob_floor_sun_ray_12.rotation_euler = (0.0, 0.0, 4.189)
_m = ob_floor_sun_ray_12.modifiers.new('blackstone-bevel', 'BEVEL')
_m.width = 0.01
_m.width_pct = 0.01
_m.segments = 2

# ---- collection membership
scene.collection.objects.link(ob_floor_slab)
scene.collection.objects.link(ob_floor_sundisc)
scene.collection.objects.link(ob_floor_sun_ray_1)
scene.collection.objects.link(ob_floor_sun_ray_2)
scene.collection.objects.link(ob_floor_sun_ray_3)
scene.collection.objects.link(ob_floor_sun_ray_4)
scene.collection.objects.link(ob_floor_sun_ray_5)
scene.collection.objects.link(ob_floor_sun_ray_6)
scene.collection.objects.link(ob_floor_sun_ray_7)
scene.collection.objects.link(ob_floor_sun_ray_8)
scene.collection.objects.link(ob_floor_sun_ray_9)
scene.collection.objects.link(ob_floor_sun_ray_10)
scene.collection.objects.link(ob_floor_sun_ray_11)
scene.collection.objects.link(ob_floor_sun_ray_12)

# ---- scene / render settings (as saved in the file)
scene.frame_start = 1; scene.frame_end = 250; scene.frame_set(1)
scene.render.engine = 'BLENDER_EEVEE_NEXT'
scene.render.bake_bias = 0.0
scene.render.bake_samples = 0
scene.cycles.sampling_pattern = 'TABULATED_SOBOL'
scene.eevee.use_volume_custom_range = False
bpy.context.view_layer.update()

# ---- added for rendering (the .blend has no active camera and no usable light): camera, sun + grey world if the file has none
cam_auto = bpy.data.cameras.new('AutoCamera')
cam_auto.lens = 50.0
cam_auto.sensor_width = 36.0
cam_auto.clip_end = 1000.0
ob_auto_camera = bpy.data.objects.new('AutoCamera', cam_auto)
scene.collection.objects.link(ob_auto_camera)
ob_auto_camera.location = (6.55386, -7.86463, 5.28309)
ob_auto_camera.rotation_euler = (1.09748, -7.21219e-08, 0.694738)
scene.camera = ob_auto_camera
light_auto_sun = bpy.data.lights.new('AutoSun', 'SUN')
light_auto_sun.energy = 3.0
light_auto_sun.angle = 0.0523599
ob_auto_sun = bpy.data.objects.new('AutoSun', light_auto_sun)
scene.collection.objects.link(ob_auto_sun)
ob_auto_sun.rotation_euler = (0.872665, 0.174533, 0.523599)
if scene.world is None:
    world_auto = bpy.data.worlds.new('AutoWorld')
    world_auto.color = (0.3, 0.3, 0.3)
    scene.world = world_auto
bpy.context.view_layer.update()
